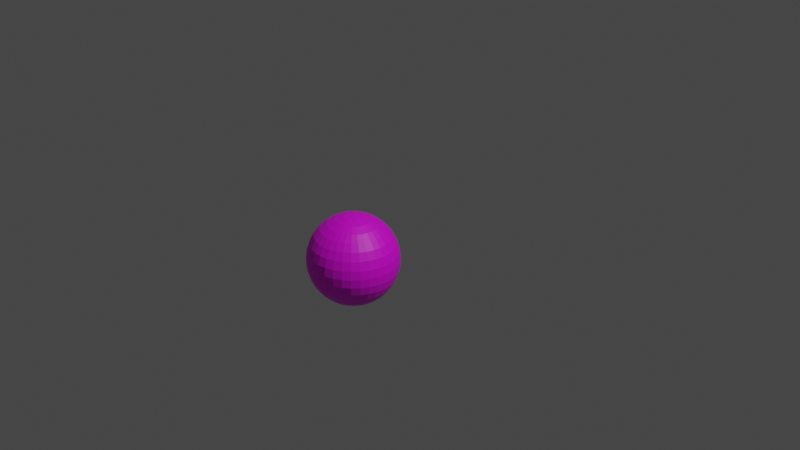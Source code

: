 # Source: minigolf_ball_smooth.blend  (saved by Blender 3.0.42; exported with 4.5.12 LTS)
import bpy
from mathutils import Matrix  # noqa: F401  (used for matrix-valued properties, if any)

bpy.ops.wm.read_factory_settings(use_empty=True)
scene = bpy.context.scene
scene.name = 'Scene'

# ---- collections
col_collection = bpy.data.collections.new('Collection'); scene.collection.children.link(col_collection)

# ---- images (referenced by path relative to the original .blend; pixels are not part of the script)
import os
ASSET_DIR = os.environ.get("B2B_ASSET_DIR", "")  # directory of the original .blend (textures are referenced by path, not embedded)
HERE = os.path.dirname(os.path.abspath(__file__))  # packed textures are extracted next to this script under _unpacked/

def load_image(name, relpath, width, height, colorspace="sRGB"):
    """Load a texture the original file referenced (path relative to the .blend, or extracted next to this script)."""
    p = next((c for c in (os.path.join(HERE, relpath), os.path.join(ASSET_DIR, relpath)) if relpath and os.path.exists(c)), "")
    if p:
        img = bpy.data.images.load(p, check_existing=True)
        img.name = name
    else:  # same state as the original file: an image datablock whose file is absent (Cycles renders it pink)
        img = bpy.data.images.new(name, width, height)
        img.source = "FILE"
        img.filepath = "//" + (relpath or name)
    img.colorspace_settings.name = colorspace
    return img
img_golf_ball_texture_jpg = load_image('golf_ball_texture.jpg', 'golf_ball_texture.jpg', 1024, 1024, 'sRGB')

# ---- materials (node trees are filled in below, after node groups)
mat_golf_texture = bpy.data.materials.new('Golf texture')
mat_golf_texture.use_transparent_shadow = False

# ---- material node trees
mat_golf_texture.use_nodes = True; mat_golf_texture.node_tree.nodes.clear()
_N = mat_golf_texture.node_tree.nodes; _L = mat_golf_texture.node_tree.links
n0 = _N.new('ShaderNodeBsdfPrincipled'); n0.name = 'Principled BSDF'; n0.location = (10, 300)
n0.distribution = 'GGX'
n0.subsurface_method = 'RANDOM_WALK_SKIN'
n0.inputs[3].default_value = 1.45
n0.inputs[27].default_value = (0.0, 0.0, 0.0, 1.0)
n0.inputs[28].default_value = 1.0
n1 = _N.new('ShaderNodeOutputMaterial'); n1.name = 'Material Output'; n1.location = (300, 300)
n2 = _N.new('ShaderNodeTexImage'); n2.name = 'Image Texture'; n2.location = (-280, 280)
n2.image = img_golf_ball_texture_jpg
_L.new(n0.outputs[0], n1.inputs[0])
_L.new(n2.outputs[0], n0.inputs[0])
n1.is_active_output = True

# ---- world
world_world = bpy.data.worlds.new('World'); scene.world = world_world
world_world.use_nodes = True; world_world.node_tree.nodes.clear()
_N = world_world.node_tree.nodes; _L = world_world.node_tree.links
n0 = _N.new('ShaderNodeOutputWorld'); n0.name = 'World Output'; n0.location = (300, 300)
n1 = _N.new('ShaderNodeBackground'); n1.name = 'Background'; n1.location = (10, 300)
n1.inputs[0].default_value = (0.05088, 0.05088, 0.05088, 1.0)
_L.new(n1.outputs[0], n0.inputs[0])
n0.is_active_output = True
world_world.color = (0.05088, 0.05088, 0.05088)
world_world.use_sun_shadow = False
world_world.sun_shadow_jitter_overblur = 0.0

# ---- cameras
cam_camera = bpy.data.cameras.new('Camera')
cam_camera.clip_end = 100.0
cam_camera.sensor_width = 19.0
cam_camera.ortho_scale = 7.314

# ---- lights
light_light = bpy.data.lights.new('Light', 'POINT')
light_light.transmission_factor = 0.0
light_light.energy = 1000.0
light_light.shadow_soft_size = 0.1
light_light.shadow_maximum_resolution = 0.006
light_light.use_absolute_resolution = True

# ---- meshes
me_sphere = bpy.data.meshes.new('Sphere')
me_sphere.from_pydata([(0.0, 0.003863, 0.01942), (0.0, 0.007577, 0.01829), (0.0, 0.011, 0.01646), (0.0, 0.014, 0.014), (0.0, 0.01646, 0.011), (0.0, 0.01942, 0.003863), (0.0, 0.0198, -8.655e-10), (0.0, 0.01829, -0.007577), (0.0, 0.01646, -0.011), (0.0, 0.011, -0.01646), (0.0, 0.007577, -0.01829), (0.0007536, 0.003789, 0.01942), (0.001478, 0.007432, 0.01829), (0.002146, 0.01079, 0.01646), (0.002731, 0.01373, 0.014), (0.003212, 0.01615, 0.011), (0.003569, 0.01794, 0.007577), (0.003789, 0.01905, 0.003863), (0.003863, 0.01942, -8.655e-10), (0.003789, 0.01905, -0.003863), (0.003569, 0.01794, -0.007577), (0.003212, 0.01615, -0.011), (0.002731, 0.01373, -0.014), (0.002146, 0.01079, -0.01646), (0.001478, 0.007432, -0.01829), (0.0007536, 0.003789, -0.01942), (0.001478, 0.003569, 0.01942), (0.0029, 0.007, 0.01829), (0.00421, 0.01016, 0.01646), (0.005358, 0.01293, 0.014), (0.0063, 0.01521, 0.011), (0.007, 0.0169, 0.007577), (0.007432, 0.01794, 0.003863), (0.007577, 0.01829, -8.655e-10), (0.007432, 0.01794, -0.003863), (0.007, 0.0169, -0.007577), (0.0063, 0.01521, -0.011), (0.005358, 0.01293, -0.014), (0.00421, 0.01016, -0.01646), (0.0029, 0.007, -0.01829), (0.001478, 0.003569, -0.01942), (0.002146, 0.003212, 0.01942), (0.00421, 0.0063, 0.01829), (0.006111, 0.009146, 0.01646), (0.007778, 0.01164, 0.014), (0.009146, 0.01369, 0.011), (0.01016, 0.01521, 0.007577), (0.01079, 0.01615, 0.003863), (0.011, 0.01646, -8.655e-10), (0.01079, 0.01615, -0.003863), (0.01016, 0.01521, -0.007577), (0.009146, 0.01369, -0.011), (0.007778, 0.01164, -0.014), (0.006111, 0.009146, -0.01646), (0.00421, 0.0063, -0.01829), (0.002146, 0.003212, -0.01942), (0.002731, 0.002731, 0.01942), (0.005358, 0.005358, 0.01829), (0.007778, 0.007778, 0.01646), (0.0099, 0.0099, 0.014), (0.01164, 0.01164, 0.011), (0.01293, 0.01293, 0.007577), (0.01373, 0.01373, 0.003863), (0.014, 0.014, -8.655e-10), (0.01373, 0.01373, -0.003863), (0.01293, 0.01293, -0.007577), (0.01164, 0.01164, -0.011), (0.0099, 0.0099, -0.014), (0.007778, 0.007778, -0.01646), (0.005358, 0.005358, -0.01829), (0.002731, 0.002731, -0.01942), (0.003212, 0.002146, 0.01942), (0.0063, 0.00421, 0.01829), (0.009146, 0.006111, 0.01646), (0.01164, 0.007778, 0.014), (0.01369, 0.009146, 0.011), (0.01521, 0.01016, 0.007577), (0.01615, 0.01079, 0.003863), (0.01646, 0.011, -8.655e-10), (0.01615, 0.01079, -0.003863), (0.01521, 0.01016, -0.007577), (0.01369, 0.009146, -0.011), (0.01164, 0.007778, -0.014), (0.009146, 0.006111, -0.01646), (0.0063, 0.00421, -0.01829), (0.003212, 0.002146, -0.01942), (0.003569, 0.001478, 0.01942), (0.007, 0.0029, 0.01829), (0.01016, 0.00421, 0.01646), (0.01293, 0.005358, 0.014), (0.01521, 0.0063, 0.011), (0.0169, 0.007, 0.007577), (0.01794, 0.007432, 0.003863), (0.01829, 0.007577, -8.655e-10), (0.01794, 0.007432, -0.003863), (0.0169, 0.007, -0.007577), (0.01521, 0.0063, -0.011), (0.01293, 0.005358, -0.014), (0.01016, 0.00421, -0.01646), (0.007, 0.0029, -0.01829), (0.003569, 0.001478, -0.01942), (0.003789, 0.0007536, 0.01942), (0.007432, 0.001478, 0.01829), (0.01079, 0.002146, 0.01646), (0.01373, 0.002731, 0.014), (0.01615, 0.003212, 0.011), (0.01794, 0.003569, 0.007577), (0.01905, 0.003789, 0.003863), (0.01942, 0.003863, -8.655e-10), (0.01905, 0.003789, -0.003863), (0.01794, 0.003569, -0.007577), (0.01615, 0.003212, -0.011), (0.01373, 0.002731, -0.014), (0.01079, 0.002146, -0.01646), (0.007432, 0.001478, -0.01829), (0.003789, 0.0007536, -0.01942), (0.003863, -1.547e-09, 0.01942), (0.007577, -2.245e-09, 0.01829), (0.011, -2.129e-09, 0.01646), (0.014, -1.663e-09, 0.014), (0.01646, -7.318e-10, 0.011), (0.01829, 4.324e-10, 0.007577), (0.01942, -1.663e-09, 0.003863), (0.0198, -1.896e-09, -8.655e-10), (0.01942, -1.663e-09, -0.003863), (0.01829, 4.324e-10, -0.007577), (0.01646, -1.197e-09, -0.011), (0.014, -1.663e-09, -0.014), (0.011, -3.06e-09, -0.01646), (0.007577, -2.245e-09, -0.01829), (0.003863, -1.547e-09, -0.01942), (0.003789, -0.0007536, 0.01942), (0.007432, -0.001478, 0.01829), (0.01079, -0.002146, 0.01646), (0.01373, -0.002731, 0.014), (0.01615, -0.003212, 0.011), (0.01794, -0.003569, 0.007577), (0.01905, -0.003789, 0.003863), (0.01942, -0.003863, -8.655e-10), (0.01905, -0.003789, -0.003863), (0.01794, -0.003569, -0.007577), (0.01615, -0.003212, -0.011), (0.01373, -0.002731, -0.014), (0.01079, -0.002146, -0.01646), (0.007432, -0.001478, -0.01829), (0.003789, -0.0007536, -0.01942), (0.003569, -0.001478, 0.01942), (0.007, -0.0029, 0.01829), (0.01016, -0.00421, 0.01646), (0.01293, -0.005358, 0.014), (0.01521, -0.0063, 0.011), (0.0169, -0.007, 0.007577), (0.01794, -0.007432, 0.003863), (0.01829, -0.007577, -8.655e-10), (0.01794, -0.007432, -0.003863), (0.0169, -0.007, -0.007577), (0.01521, -0.0063, -0.011), (0.01293, -0.005358, -0.014), (0.01016, -0.00421, -0.01646), (0.007, -0.0029, -0.01829), (0.003569, -0.001478, -0.01942), (0.003212, -0.002146, 0.01942), (0.0063, -0.00421, 0.01829), (0.009146, -0.006111, 0.01646), (0.01164, -0.007778, 0.014), (0.01369, -0.009146, 0.011), (0.01521, -0.01016, 0.007577), (0.01615, -0.01079, 0.003863), (0.01646, -0.011, -8.655e-10), (0.01615, -0.01079, -0.003863), (0.01521, -0.01016, -0.007577), (0.01369, -0.009146, -0.011), (0.01164, -0.007778, -0.014), (0.009146, -0.006111, -0.01646), (0.0063, -0.00421, -0.01829), (0.003212, -0.002146, -0.01942), (0.002731, -0.002731, 0.01942), (0.005358, -0.005358, 0.01829), (0.007778, -0.007778, 0.01646), (0.0099, -0.0099, 0.014), (0.01164, -0.01164, 0.011), (0.01293, -0.01293, 0.007577), (0.01373, -0.01373, 0.003863), (0.014, -0.014, -8.655e-10), (0.01373, -0.01373, -0.003863), (0.01293, -0.01293, -0.007577), (0.01164, -0.01164, -0.011), (0.0099, -0.0099, -0.014), (0.007778, -0.007778, -0.01646), (0.005358, -0.005358, -0.01829), (0.002731, -0.002731, -0.01942), (0.002146, -0.003212, 0.01942), (0.00421, -0.0063, 0.01829), (0.006111, -0.009146, 0.01646), (0.007778, -0.01164, 0.014), (0.009146, -0.01369, 0.011), (0.01016, -0.01521, 0.007577), (0.01079, -0.01615, 0.003863), (0.011, -0.01646, -8.655e-10), (0.01079, -0.01615, -0.003863), (0.01016, -0.01521, -0.007577), (0.009146, -0.01369, -0.011), (0.007778, -0.01164, -0.014), (0.006111, -0.009146, -0.01646), (0.00421, -0.0063, -0.01829), (0.002146, -0.003212, -0.01942), (0.001478, -0.003569, 0.01942), (0.0029, -0.007, 0.01829), (0.00421, -0.01016, 0.01646), (0.005358, -0.01293, 0.014), (0.0063, -0.01521, 0.011), (0.007, -0.0169, 0.007577), (0.007432, -0.01794, 0.003863), (0.007577, -0.01829, -8.655e-10), (0.007432, -0.01794, -0.003863), (0.007, -0.0169, -0.007577), (0.0063, -0.01521, -0.011), (0.005358, -0.01293, -0.014), (0.00421, -0.01016, -0.01646), (0.0029, -0.007, -0.01829), (0.001478, -0.003569, -0.01942), (0.0007536, -0.003789, 0.01942), (0.001478, -0.007432, 0.01829), (0.002146, -0.01079, 0.01646), (0.002731, -0.01373, 0.014), (0.003212, -0.01615, 0.011), (0.003569, -0.01794, 0.007577), (0.003789, -0.01905, 0.003863), (0.003863, -0.01942, -8.655e-10), (0.003789, -0.01905, -0.003863), (0.003569, -0.01794, -0.007577), (0.003212, -0.01615, -0.011), (0.002731, -0.01373, -0.014), (0.002146, -0.01079, -0.01646), (0.001478, -0.007432, -0.01829), (0.0007536, -0.003789, -0.01942), (-1.862e-10, -0.003863, 0.01942), (-1.28e-10, -0.007577, 0.01829), (-1.758e-09, -0.011, 0.01646), (-5.936e-10, -0.014, 0.014), (-5.936e-10, -0.01646, 0.011), (1.735e-09, -0.01829, 0.007577), (-5.936e-10, -0.01942, 0.003863), (-4.086e-09, -0.0198, -8.655e-10), (-5.936e-10, -0.01942, -0.003863), (1.735e-09, -0.01829, -0.007577), (3.377e-10, -0.01646, -0.011), (-5.936e-10, -0.014, -0.014), (-1.758e-09, -0.011, -0.01646), (-1.28e-10, -0.007577, -0.01829), (-1.862e-10, -0.003863, -0.01942), (-0.0007536, -0.003789, 0.01942), (-0.001478, -0.007432, 0.01829), (-0.002146, -0.01079, 0.01646), (-0.002731, -0.01373, 0.014), (-0.003212, -0.01615, 0.011), (-0.003569, -0.01794, 0.007577), (-0.003789, -0.01905, 0.003863), (-0.003863, -0.01942, -8.655e-10), (-0.003789, -0.01905, -0.003863), (-0.003569, -0.01794, -0.007577), (-0.003212, -0.01615, -0.011), (-0.002731, -0.01373, -0.014), (-0.002146, -0.01079, -0.01646), (-0.001478, -0.007432, -0.01829), (-0.0007536, -0.003789, -0.01942), (-0.001478, -0.003569, 0.01942), (-0.0029, -0.007, 0.01829), (-0.00421, -0.01016, 0.01646), (-0.005358, -0.01293, 0.014), (-0.0063, -0.01521, 0.011), (-0.007, -0.0169, 0.007577), (-0.007432, -0.01794, 0.003863), (-0.007577, -0.01829, -8.655e-10), (-0.007432, -0.01794, -0.003863), (-0.007, -0.0169, -0.007577), (-0.0063, -0.01521, -0.011), (-0.005358, -0.01293, -0.014), (-0.00421, -0.01016, -0.01646), (-0.0029, -0.007, -0.01829), (-0.001478, -0.003569, -0.01942), (-0.002146, -0.003212, 0.01942), (-0.00421, -0.0063, 0.01829), (-0.006111, -0.009146, 0.01646), (-0.007778, -0.01164, 0.014), (-0.009146, -0.01369, 0.011), (-0.01016, -0.01521, 0.007577), (-0.01079, -0.01615, 0.003863), (-0.011, -0.01646, -8.655e-10), (-0.01079, -0.01615, -0.003863), (-0.01016, -0.01521, -0.007577), (-0.009146, -0.01369, -0.011), (-0.007778, -0.01164, -0.014), (-0.006111, -0.009146, -0.01646), (-0.00421, -0.0063, -0.01829), (-0.002146, -0.003212, -0.01942), (-0.002731, -0.002731, 0.01942), (-0.005358, -0.005358, 0.01829), (-0.007778, -0.007778, 0.01646), (-0.0099, -0.0099, 0.014), (-0.01164, -0.01164, 0.011), (-0.01293, -0.01293, 0.007577), (-0.01373, -0.01373, 0.003863), (-0.014, -0.014, -8.655e-10), (-0.01373, -0.01373, -0.003863), (-0.01293, -0.01293, -0.007577), (-0.01164, -0.01164, -0.011), (-0.0099, -0.0099, -0.014), (-0.007778, -0.007778, -0.01646), (-0.005358, -0.005358, -0.01829), (-0.002731, -0.002731, -0.01942), (-0.003212, -0.002146, 0.01942), (-0.0063, -0.00421, 0.01829), (-0.009146, -0.006111, 0.01646), (-0.01164, -0.007778, 0.014), (-0.01369, -0.009146, 0.011), (-0.01521, -0.01016, 0.007577), (-0.01615, -0.01079, 0.003863), (-0.01646, -0.011, -8.655e-10), (-0.01615, -0.01079, -0.003863), (-0.01521, -0.01016, -0.007577), (-0.01369, -0.009146, -0.011), (-0.01164, -0.007778, -0.014), (-0.009146, -0.006111, -0.01646), (-0.0063, -0.00421, -0.01829), (-0.003212, -0.002146, -0.01942), (-1.599e-09, -2.393e-09, 0.0198), (-0.003569, -0.001478, 0.01942), (-0.007, -0.0029, 0.01829), (-0.01016, -0.00421, 0.01646), (-0.01293, -0.005358, 0.014), (-0.01521, -0.0063, 0.011), (-0.0169, -0.007, 0.007577), (-0.01794, -0.007432, 0.003863), (-0.01829, -0.007577, -8.655e-10), (-0.01794, -0.007432, -0.003863), (-0.0169, -0.007, -0.007577), (-0.01521, -0.0063, -0.011), (-0.01293, -0.005358, -0.014), (-0.01016, -0.00421, -0.01646), (-0.007, -0.0029, -0.01829), (-0.003569, -0.001478, -0.01942), (-0.003789, -0.0007536, 0.01942), (-0.007432, -0.001478, 0.01829), (-0.01079, -0.002146, 0.01646), (-0.01373, -0.002731, 0.014), (-0.01615, -0.003212, 0.011), (-0.01794, -0.003569, 0.007577), (-0.01905, -0.003789, 0.003863), (-0.01942, -0.003863, -8.655e-10), (-0.01905, -0.003789, -0.003863), (-0.01794, -0.003569, -0.007577), (-0.01615, -0.003212, -0.011), (-0.01373, -0.002731, -0.014), (-0.01079, -0.002146, -0.01646), (-0.007432, -0.001478, -0.01829), (-0.003789, -0.0007536, -0.01942), (-0.003863, -7.9e-10, 0.01942), (-0.007577, -1.779e-09, 0.01829), (-0.011, -3.326e-11, 0.01646), (-0.014, 1.364e-09, 0.014), (-0.01646, 1.829e-09, 0.011), (-0.01829, -1.197e-09, 0.007577), (-0.01942, 1.364e-09, 0.003863), (-0.0198, 4.623e-09, -8.655e-10), (-0.01942, 1.364e-09, -0.003863), (-0.01829, -1.197e-09, -0.007577), (-0.01646, 8.981e-10, -0.011), (-0.014, 1.364e-09, -0.014), (-0.011, -3.326e-11, -0.01646), (-0.007577, -1.779e-09, -0.01829), (-0.003863, -7.9e-10, -0.01942), (-0.003789, 0.0007536, 0.01942), (-0.007432, 0.001478, 0.01829), (-0.01079, 0.002146, 0.01646), (-0.01373, 0.002731, 0.014), (-0.01615, 0.003212, 0.011), (-0.01794, 0.003569, 0.007577), (-0.01905, 0.003789, 0.003863), (-0.01942, 0.003863, -8.655e-10), (-0.01905, 0.003789, -0.003863), (-0.01794, 0.003569, -0.007577), (-0.01615, 0.003212, -0.011), (-0.01373, 0.002731, -0.014), (-0.01079, 0.002146, -0.01646), (-0.007432, 0.001478, -0.01829), (-0.003789, 0.0007536, -0.01942), (-0.003569, 0.001478, 0.01942), (-0.007, 0.0029, 0.01829), (-0.01016, 0.00421, 0.01646), (-0.01293, 0.005358, 0.014), (-0.01521, 0.0063, 0.011), (-0.0169, 0.007, 0.007577), (-0.01794, 0.007432, 0.003863), (-0.01829, 0.007577, -8.655e-10), (-0.01794, 0.007432, -0.003863), (-0.0169, 0.007, -0.007577), (-0.01521, 0.0063, -0.011), (-0.01293, 0.005358, -0.014), (-0.01016, 0.00421, -0.01646), (-0.007, 0.0029, -0.01829), (-0.003569, 0.001478, -0.01942), (-0.003212, 0.002146, 0.01942), (-0.0063, 0.00421, 0.01829), (-0.009146, 0.006111, 0.01646), (-0.01164, 0.007778, 0.014), (-0.01369, 0.009146, 0.011), (-0.01521, 0.01016, 0.007577), (-0.01615, 0.01079, 0.003863), (-0.01646, 0.011, -8.655e-10), (-0.01615, 0.01079, -0.003863), (-0.01521, 0.01016, -0.007577), (-0.01369, 0.009146, -0.011), (-0.01164, 0.007778, -0.014), (-0.009146, 0.006111, -0.01646), (-0.0063, 0.00421, -0.01829), (-0.003212, 0.002146, -0.01942), (-0.002731, 0.002731, 0.01942), (-0.005358, 0.005358, 0.01829), (-0.007778, 0.007778, 0.01646), (-0.0099, 0.0099, 0.014), (-0.01164, 0.01164, 0.011), (-0.01293, 0.01293, 0.007577), (-0.01373, 0.01373, 0.003863), (-0.014, 0.014, -8.655e-10), (-0.01373, 0.01373, -0.003863), (-0.01293, 0.01293, -0.007577), (-0.01164, 0.01164, -0.011), (-0.0099, 0.0099, -0.014), (-0.007778, 0.007778, -0.01646), (-0.005358, 0.005358, -0.01829), (-0.002731, 0.002731, -0.01942), (-0.002146, 0.003212, 0.01942), (-0.00421, 0.0063, 0.01829), (-0.006111, 0.009146, 0.01646), (-0.007778, 0.01164, 0.014), (-0.009146, 0.01369, 0.011), (-0.01016, 0.01521, 0.007577), (-0.01079, 0.01615, 0.003863), (-0.011, 0.01646, -8.655e-10), (-0.01079, 0.01615, -0.003863), (-0.01016, 0.01521, -0.007577), (-0.009146, 0.01369, -0.011), (-0.007778, 0.01164, -0.014), (-0.006111, 0.009146, -0.01646), (-0.00421, 0.0063, -0.01829), (-0.002146, 0.003212, -0.01942), (0.0, -1.731e-09, -0.0198), (-0.001478, 0.003569, 0.01942), (-0.0029, 0.007, 0.01829), (-0.00421, 0.01016, 0.01646), (-0.005358, 0.01293, 0.014), (-0.0063, 0.01521, 0.011), (-0.007, 0.0169, 0.007577), (-0.007432, 0.01794, 0.003863), (-0.007577, 0.01829, -8.655e-10), (-0.007432, 0.01794, -0.003863), (-0.007, 0.0169, -0.007577), (-0.0063, 0.01521, -0.011), (-0.005358, 0.01293, -0.014), (-0.00421, 0.01016, -0.01646), (-0.0029, 0.007, -0.01829), (-0.001478, 0.003569, -0.01942), (-0.0007536, 0.003789, 0.01942), (-0.001478, 0.007432, 0.01829), (-0.002146, 0.01079, 0.01646), (-0.002731, 0.01373, 0.014), (-0.003212, 0.01615, 0.011), (-0.003569, 0.01794, 0.007577), (-0.003789, 0.01905, 0.003863), (-0.003863, 0.01942, -8.655e-10), (-0.003789, 0.01905, -0.003863), (-0.003569, 0.01794, -0.007577), (-0.003212, 0.01615, -0.011), (-0.002731, 0.01373, -0.014), (-0.002146, 0.01079, -0.01646), (-0.001478, 0.007432, -0.01829), (-0.0007536, 0.003789, -0.01942), (2.433e-09, 0.01829, 0.007577), (4.529e-09, 0.01942, -0.003863), (3.597e-09, 0.014, -0.014), (7.451e-10, 0.003863, -0.01942)], [], [(10, 9, 23, 24), (5, 478, 16, 17), (481, 10, 24, 25), (6, 5, 17, 18), (0, 326, 11), (447, 481, 25), (479, 6, 18, 19), (1, 0, 11, 12), (7, 479, 19, 20), (2, 1, 12, 13), (8, 7, 20, 21), (3, 2, 13, 14), (480, 8, 21, 22), (4, 3, 14, 15), (9, 480, 22, 23), (478, 4, 15, 16), (23, 22, 37, 38), (16, 15, 30, 31), (24, 23, 38, 39), (17, 16, 31, 32), (25, 24, 39, 40), (18, 17, 32, 33), (11, 326, 26), (447, 25, 40), (19, 18, 33, 34), (12, 11, 26, 27), (20, 19, 34, 35), (13, 12, 27, 28), (21, 20, 35, 36), (14, 13, 28, 29), (22, 21, 36, 37), (15, 14, 29, 30), (27, 26, 41, 42), (35, 34, 49, 50), (28, 27, 42, 43), (36, 35, 50, 51), (29, 28, 43, 44), (37, 36, 51, 52), (30, 29, 44, 45), (38, 37, 52, 53), (31, 30, 45, 46), (39, 38, 53, 54), (32, 31, 46, 47), (40, 39, 54, 55), (33, 32, 47, 48), (26, 326, 41), (447, 40, 55), (34, 33, 48, 49), (46, 45, 60, 61), (54, 53, 68, 69), (47, 46, 61, 62), (55, 54, 69, 70), (48, 47, 62, 63), (41, 326, 56), (447, 55, 70), (49, 48, 63, 64), (42, 41, 56, 57), (50, 49, 64, 65), (43, 42, 57, 58), (51, 50, 65, 66), (44, 43, 58, 59), (52, 51, 66, 67), (45, 44, 59, 60), (53, 52, 67, 68), (65, 64, 79, 80), (58, 57, 72, 73), (66, 65, 80, 81), (59, 58, 73, 74), (67, 66, 81, 82), (60, 59, 74, 75), (68, 67, 82, 83), (61, 60, 75, 76), (69, 68, 83, 84), (62, 61, 76, 77), (70, 69, 84, 85), (63, 62, 77, 78), (56, 326, 71), (447, 70, 85), (64, 63, 78, 79), (57, 56, 71, 72), (84, 83, 98, 99), (77, 76, 91, 92), (85, 84, 99, 100), (78, 77, 92, 93), (71, 326, 86), (447, 85, 100), (79, 78, 93, 94), (72, 71, 86, 87), (80, 79, 94, 95), (73, 72, 87, 88), (81, 80, 95, 96), (74, 73, 88, 89), (82, 81, 96, 97), (75, 74, 89, 90), (83, 82, 97, 98), (76, 75, 90, 91), (96, 95, 110, 111), (89, 88, 103, 104), (97, 96, 111, 112), (90, 89, 104, 105), (98, 97, 112, 113), (91, 90, 105, 106), (99, 98, 113, 114), (92, 91, 106, 107), (100, 99, 114, 115), (93, 92, 107, 108), (86, 326, 101), (447, 100, 115), (94, 93, 108, 109), (87, 86, 101, 102), (95, 94, 109, 110), (88, 87, 102, 103), (115, 114, 129, 130), (108, 107, 122, 123), (101, 326, 116), (447, 115, 130), (109, 108, 123, 124), (102, 101, 116, 117), (110, 109, 124, 125), (103, 102, 117, 118), (111, 110, 125, 126), (104, 103, 118, 119), (112, 111, 126, 127), (105, 104, 119, 120), (113, 112, 127, 128), (106, 105, 120, 121), (114, 113, 128, 129), (107, 106, 121, 122), (119, 118, 133, 134), (127, 126, 141, 142), (120, 119, 134, 135), (128, 127, 142, 143), (121, 120, 135, 136), (129, 128, 143, 144), (122, 121, 136, 137), (130, 129, 144, 145), (123, 122, 137, 138), (116, 326, 131), (447, 130, 145), (124, 123, 138, 139), (117, 116, 131, 132), (125, 124, 139, 140), (118, 117, 132, 133), (126, 125, 140, 141), (138, 137, 152, 153), (131, 326, 146), (447, 145, 160), (139, 138, 153, 154), (132, 131, 146, 147), (140, 139, 154, 155), (133, 132, 147, 148), (141, 140, 155, 156), (134, 133, 148, 149), (142, 141, 156, 157), (135, 134, 149, 150), (143, 142, 157, 158), (136, 135, 150, 151), (144, 143, 158, 159), (137, 136, 151, 152), (145, 144, 159, 160), (157, 156, 171, 172), (150, 149, 164, 165), (158, 157, 172, 173), (151, 150, 165, 166), (159, 158, 173, 174), (152, 151, 166, 167), (160, 159, 174, 175), (153, 152, 167, 168), (146, 326, 161), (447, 160, 175), (154, 153, 168, 169), (147, 146, 161, 162), (155, 154, 169, 170), (148, 147, 162, 163), (156, 155, 170, 171), (149, 148, 163, 164), (161, 326, 176), (447, 175, 190), (169, 168, 183, 184), (162, 161, 176, 177), (170, 169, 184, 185), (163, 162, 177, 178), (171, 170, 185, 186), (164, 163, 178, 179), (172, 171, 186, 187), (165, 164, 179, 180), (173, 172, 187, 188), (166, 165, 180, 181), (174, 173, 188, 189), (167, 166, 181, 182), (175, 174, 189, 190), (168, 167, 182, 183), (180, 179, 194, 195), (188, 187, 202, 203), (181, 180, 195, 196), (189, 188, 203, 204), (182, 181, 196, 197), (190, 189, 204, 205), (183, 182, 197, 198), (176, 326, 191), (447, 190, 205), (184, 183, 198, 199), (177, 176, 191, 192), (185, 184, 199, 200), (178, 177, 192, 193), (186, 185, 200, 201), (179, 178, 193, 194), (187, 186, 201, 202), (199, 198, 213, 214), (192, 191, 206, 207), (200, 199, 214, 215), (193, 192, 207, 208), (201, 200, 215, 216), (194, 193, 208, 209), (202, 201, 216, 217), (195, 194, 209, 210), (203, 202, 217, 218), (196, 195, 210, 211), (204, 203, 218, 219), (197, 196, 211, 212), (205, 204, 219, 220), (198, 197, 212, 213), (191, 326, 206), (447, 205, 220), (218, 217, 232, 233), (211, 210, 225, 226), (219, 218, 233, 234), (212, 211, 226, 227), (220, 219, 234, 235), (213, 212, 227, 228), (206, 326, 221), (447, 220, 235), (214, 213, 228, 229), (207, 206, 221, 222), (215, 214, 229, 230), (208, 207, 222, 223), (216, 215, 230, 231), (209, 208, 223, 224), (217, 216, 231, 232), (210, 209, 224, 225), (230, 229, 244, 245), (223, 222, 237, 238), (231, 230, 245, 246), (224, 223, 238, 239), (232, 231, 246, 247), (225, 224, 239, 240), (233, 232, 247, 248), (226, 225, 240, 241), (234, 233, 248, 249), (227, 226, 241, 242), (235, 234, 249, 250), (228, 227, 242, 243), (221, 326, 236), (447, 235, 250), (229, 228, 243, 244), (222, 221, 236, 237), (249, 248, 263, 264), (242, 241, 256, 257), (250, 249, 264, 265), (243, 242, 257, 258), (236, 326, 251), (447, 250, 265), (244, 243, 258, 259), (237, 236, 251, 252), (245, 244, 259, 260), (238, 237, 252, 253), (246, 245, 260, 261), (239, 238, 253, 254), (247, 246, 261, 262), (240, 239, 254, 255), (248, 247, 262, 263), (241, 240, 255, 256), (253, 252, 267, 268), (261, 260, 275, 276), (254, 253, 268, 269), (262, 261, 276, 277), (255, 254, 269, 270), (263, 262, 277, 278), (256, 255, 270, 271), (264, 263, 278, 279), (257, 256, 271, 272), (265, 264, 279, 280), (258, 257, 272, 273), (251, 326, 266), (447, 265, 280), (259, 258, 273, 274), (252, 251, 266, 267), (260, 259, 274, 275), (272, 271, 286, 287), (280, 279, 294, 295), (273, 272, 287, 288), (266, 326, 281), (447, 280, 295), (274, 273, 288, 289), (267, 266, 281, 282), (275, 274, 289, 290), (268, 267, 282, 283), (276, 275, 290, 291), (269, 268, 283, 284), (277, 276, 291, 292), (270, 269, 284, 285), (278, 277, 292, 293), (271, 270, 285, 286), (279, 278, 293, 294), (291, 290, 305, 306), (284, 283, 298, 299), (292, 291, 306, 307), (285, 284, 299, 300), (293, 292, 307, 308), (286, 285, 300, 301), (294, 293, 308, 309), (287, 286, 301, 302), (295, 294, 309, 310), (288, 287, 302, 303), (281, 326, 296), (447, 295, 310), (289, 288, 303, 304), (282, 281, 296, 297), (290, 289, 304, 305), (283, 282, 297, 298), (310, 309, 324, 325), (303, 302, 317, 318), (296, 326, 311), (447, 310, 325), (304, 303, 318, 319), (297, 296, 311, 312), (305, 304, 319, 320), (298, 297, 312, 313), (306, 305, 320, 321), (299, 298, 313, 314), (307, 306, 321, 322), (300, 299, 314, 315), (308, 307, 322, 323), (301, 300, 315, 316), (309, 308, 323, 324), (302, 301, 316, 317), (314, 313, 329, 330), (322, 321, 337, 338), (315, 314, 330, 331), (323, 322, 338, 339), (316, 315, 331, 332), (324, 323, 339, 340), (317, 316, 332, 333), (325, 324, 340, 341), (318, 317, 333, 334), (311, 326, 327), (447, 325, 341), (319, 318, 334, 335), (312, 311, 327, 328), (320, 319, 335, 336), (313, 312, 328, 329), (321, 320, 336, 337), (334, 333, 348, 349), (327, 326, 342), (447, 341, 356), (335, 334, 349, 350), (328, 327, 342, 343), (336, 335, 350, 351), (329, 328, 343, 344), (337, 336, 351, 352), (330, 329, 344, 345), (338, 337, 352, 353), (331, 330, 345, 346), (339, 338, 353, 354), (332, 331, 346, 347), (340, 339, 354, 355), (333, 332, 347, 348), (341, 340, 355, 356), (353, 352, 367, 368), (346, 345, 360, 361), (354, 353, 368, 369), (347, 346, 361, 362), (355, 354, 369, 370), (348, 347, 362, 363), (356, 355, 370, 371), (349, 348, 363, 364), (342, 326, 357), (447, 356, 371), (350, 349, 364, 365), (343, 342, 357, 358), (351, 350, 365, 366), (344, 343, 358, 359), (352, 351, 366, 367), (345, 344, 359, 360), (447, 371, 386), (365, 364, 379, 380), (358, 357, 372, 373), (366, 365, 380, 381), (359, 358, 373, 374), (367, 366, 381, 382), (360, 359, 374, 375), (368, 367, 382, 383), (361, 360, 375, 376), (369, 368, 383, 384), (362, 361, 376, 377), (370, 369, 384, 385), (363, 362, 377, 378), (371, 370, 385, 386), (364, 363, 378, 379), (357, 326, 372), (384, 383, 398, 399), (377, 376, 391, 392), (385, 384, 399, 400), (378, 377, 392, 393), (386, 385, 400, 401), (379, 378, 393, 394), (372, 326, 387), (447, 386, 401), (380, 379, 394, 395), (373, 372, 387, 388), (381, 380, 395, 396), (374, 373, 388, 389), (382, 381, 396, 397), (375, 374, 389, 390), (383, 382, 397, 398), (376, 375, 390, 391), (388, 387, 402, 403), (396, 395, 410, 411), (389, 388, 403, 404), (397, 396, 411, 412), (390, 389, 404, 405), (398, 397, 412, 413), (391, 390, 405, 406), (399, 398, 413, 414), (392, 391, 406, 407), (400, 399, 414, 415), (393, 392, 407, 408), (401, 400, 415, 416), (394, 393, 408, 409), (387, 326, 402), (447, 401, 416), (395, 394, 409, 410), (407, 406, 421, 422), (415, 414, 429, 430), (408, 407, 422, 423), (416, 415, 430, 431), (409, 408, 423, 424), (402, 326, 417), (447, 416, 431), (410, 409, 424, 425), (403, 402, 417, 418), (411, 410, 425, 426), (404, 403, 418, 419), (412, 411, 426, 427), (405, 404, 419, 420), (413, 412, 427, 428), (406, 405, 420, 421), (414, 413, 428, 429), (426, 425, 440, 441), (419, 418, 433, 434), (427, 426, 441, 442), (420, 419, 434, 435), (428, 427, 442, 443), (421, 420, 435, 436), (429, 428, 443, 444), (422, 421, 436, 437), (430, 429, 444, 445), (423, 422, 437, 438), (431, 430, 445, 446), (424, 423, 438, 439), (417, 326, 432), (447, 431, 446), (425, 424, 439, 440), (418, 417, 432, 433), (445, 444, 460, 461), (438, 437, 453, 454), (446, 445, 461, 462), (439, 438, 454, 455), (432, 326, 448), (447, 446, 462), (440, 439, 455, 456), (433, 432, 448, 449), (441, 440, 456, 457), (434, 433, 449, 450), (442, 441, 457, 458), (435, 434, 450, 451), (443, 442, 458, 459), (436, 435, 451, 452), (444, 443, 459, 460), (437, 436, 452, 453), (450, 449, 464, 465), (458, 457, 472, 473), (451, 450, 465, 466), (459, 458, 473, 474), (452, 451, 466, 467), (460, 459, 474, 475), (453, 452, 467, 468), (461, 460, 475, 476), (454, 453, 468, 469), (462, 461, 476, 477), (455, 454, 469, 470), (448, 326, 463), (447, 462, 477), (456, 455, 470, 471), (449, 448, 463, 464), (457, 456, 471, 472), (469, 468, 478, 5), (477, 476, 10, 481), (470, 469, 5, 6), (463, 326, 0), (447, 477, 481), (471, 470, 6, 479), (464, 463, 0, 1), (472, 471, 479, 7), (465, 464, 1, 2), (473, 472, 7, 8), (466, 465, 2, 3), (474, 473, 8, 480), (467, 466, 3, 4), (475, 474, 480, 9), (468, 467, 4, 478), (476, 475, 9, 10)])
_uv = me_sphere.uv_layers.new(name='UVMap')
_uv.uv.foreach_set('vector', [0.9338, -0.1507, 0.9338, -0.04228, 0.8796, -0.04228, 0.8796, -0.1507, 0.9338, 0.6085, 0.9338, 0.7169, 0.8796, 0.7169, 0.8796, 0.6085, 0.9338, -0.2592, 0.9338, -0.1507, 0.8796, -0.1507, 0.8796, -0.2592, 0.9338, 0.5, 0.9338, 0.6085, 0.8796, 0.6085, 0.8796, 0.5, 0.9338, 1.259, 0.9067, 1.368, 0.8796, 1.259, 0.9067, -0.3677, 0.9338, -0.2592, 0.8796, -0.2592, 0.9338, 0.3915, 0.9338, 0.5, 0.8796, 0.5, 0.8796, 0.3915, 0.9338, 1.151, 0.9338, 1.259, 0.8796, 1.259, 0.8796, 1.151, 0.9338, 0.2831, 0.9338, 0.3915, 0.8796, 0.3915, 0.8796, 0.2831, 0.9338, 1.042, 0.9338, 1.151, 0.8796, 1.151, 0.8796, 1.042, 0.9338, 0.1746, 0.9338, 0.2831, 0.8796, 0.2831, 0.8796, 0.1746, 0.9338, 0.9338, 0.9338, 1.042, 0.8796, 1.042, 0.8796, 0.9338, 0.9338, 0.06617, 0.9338, 0.1746, 0.8796, 0.1746, 0.8796, 0.06617, 0.9338, 0.8254, 0.9338, 0.9338, 0.8796, 0.9338, 0.8796, 0.8254, 0.9338, -0.04228, 0.9338, 0.06617, 0.8796, 0.06617, 0.8796, -0.04228, 0.9338, 0.7169, 0.9338, 0.8254, 0.8796, 0.8254, 0.8796, 0.7169, 0.8796, -0.04228, 0.8796, 0.06617, 0.8254, 0.06617, 0.8254, -0.04228, 0.8796, 0.7169, 0.8796, 0.8254, 0.8254, 0.8254, 0.8254, 0.7169, 0.8796, -0.1507, 0.8796, -0.04228, 0.8254, -0.04228, 0.8254, -0.1507, 0.8796, 0.6085, 0.8796, 0.7169, 0.8254, 0.7169, 0.8254, 0.6085, 0.8796, -0.2592, 0.8796, -0.1507, 0.8254, -0.1507, 0.8254, -0.2592, 0.8796, 0.5, 0.8796, 0.6085, 0.8254, 0.6085, 0.8254, 0.5, 0.8796, 1.259, 0.8525, 1.368, 0.8254, 1.259, 0.8525, -0.3677, 0.8796, -0.2592, 0.8254, -0.2592, 0.8796, 0.3915, 0.8796, 0.5, 0.8254, 0.5, 0.8254, 0.3915, 0.8796, 1.151, 0.8796, 1.259, 0.8254, 1.259, 0.8254, 1.151, 0.8796, 0.2831, 0.8796, 0.3915, 0.8254, 0.3915, 0.8254, 0.2831, 0.8796, 1.042, 0.8796, 1.151, 0.8254, 1.151, 0.8254, 1.042, 0.8796, 0.1746, 0.8796, 0.2831, 0.8254, 0.2831, 0.8254, 0.1746, 0.8796, 0.9338, 0.8796, 1.042, 0.8254, 1.042, 0.8254, 0.9338, 0.8796, 0.06617, 0.8796, 0.1746, 0.8254, 0.1746, 0.8254, 0.06617, 0.8796, 0.8254, 0.8796, 0.9338, 0.8254, 0.9338, 0.8254, 0.8254, 0.8254, 1.151, 0.8254, 1.259, 0.7711, 1.259, 0.7711, 1.151, 0.8254, 0.2831, 0.8254, 0.3915, 0.7711, 0.3915, 0.7711, 0.2831, 0.8254, 1.042, 0.8254, 1.151, 0.7711, 1.151, 0.7711, 1.042, 0.8254, 0.1746, 0.8254, 0.2831, 0.7711, 0.2831, 0.7711, 0.1746, 0.8254, 0.9338, 0.8254, 1.042, 0.7711, 1.042, 0.7711, 0.9338, 0.8254, 0.06617, 0.8254, 0.1746, 0.7711, 0.1746, 0.7711, 0.06617, 0.8254, 0.8254, 0.8254, 0.9338, 0.7711, 0.9338, 0.7711, 0.8254, 0.8254, -0.04228, 0.8254, 0.06617, 0.7711, 0.06617, 0.7711, -0.04228, 0.8254, 0.7169, 0.8254, 0.8254, 0.7711, 0.8254, 0.7711, 0.7169, 0.8254, -0.1507, 0.8254, -0.04228, 0.7711, -0.04228, 0.7711, -0.1507, 0.8254, 0.6085, 0.8254, 0.7169, 0.7711, 0.7169, 0.7711, 0.6085, 0.8254, -0.2592, 0.8254, -0.1507, 0.7711, -0.1507, 0.7711, -0.2592, 0.8254, 0.5, 0.8254, 0.6085, 0.7711, 0.6085, 0.7711, 0.5, 0.8254, 1.259, 0.7983, 1.368, 0.7711, 1.259, 0.7983, -0.3677, 0.8254, -0.2592, 0.7711, -0.2592, 0.8254, 0.3915, 0.8254, 0.5, 0.7711, 0.5, 0.7711, 0.3915, 0.7711, 0.7169, 0.7711, 0.8254, 0.7169, 0.8254, 0.7169, 0.7169, 0.7711, -0.1507, 0.7711, -0.04228, 0.7169, -0.04228, 0.7169, -0.1507, 0.7711, 0.6085, 0.7711, 0.7169, 0.7169, 0.7169, 0.7169, 0.6085, 0.7711, -0.2592, 0.7711, -0.1507, 0.7169, -0.1507, 0.7169, -0.2592, 0.7711, 0.5, 0.7711, 0.6085, 0.7169, 0.6085, 0.7169, 0.5, 0.7711, 1.259, 0.744, 1.368, 0.7169, 1.259, 0.744, -0.3677, 0.7711, -0.2592, 0.7169, -0.2592, 0.7711, 0.3915, 0.7711, 0.5, 0.7169, 0.5, 0.7169, 0.3915, 0.7711, 1.151, 0.7711, 1.259, 0.7169, 1.259, 0.7169, 1.151, 0.7711, 0.2831, 0.7711, 0.3915, 0.7169, 0.3915, 0.7169, 0.2831, 0.7711, 1.042, 0.7711, 1.151, 0.7169, 1.151, 0.7169, 1.042, 0.7711, 0.1746, 0.7711, 0.2831, 0.7169, 0.2831, 0.7169, 0.1746, 0.7711, 0.9338, 0.7711, 1.042, 0.7169, 1.042, 0.7169, 0.9338, 0.7711, 0.06617, 0.7711, 0.1746, 0.7169, 0.1746, 0.7169, 0.06617, 0.7711, 0.8254, 0.7711, 0.9338, 0.7169, 0.9338, 0.7169, 0.8254, 0.7711, -0.04228, 0.7711, 0.06617, 0.7169, 0.06617, 0.7169, -0.04228, 0.7169, 0.2831, 0.7169, 0.3915, 0.6627, 0.3915, 0.6627, 0.2831, 0.7169, 1.042, 0.7169, 1.151, 0.6627, 1.151, 0.6627, 1.042, 0.7169, 0.1746, 0.7169, 0.2831, 0.6627, 0.2831, 0.6627, 0.1746, 0.7169, 0.9338, 0.7169, 1.042, 0.6627, 1.042, 0.6627, 0.9338, 0.7169, 0.06617, 0.7169, 0.1746, 0.6627, 0.1746, 0.6627, 0.06617, 0.7169, 0.8254, 0.7169, 0.9338, 0.6627, 0.9338, 0.6627, 0.8254, 0.7169, -0.04228, 0.7169, 0.06617, 0.6627, 0.06617, 0.6627, -0.04228, 0.7169, 0.7169, 0.7169, 0.8254, 0.6627, 0.8254, 0.6627, 0.7169, 0.7169, -0.1507, 0.7169, -0.04228, 0.6627, -0.04228, 0.6627, -0.1507, 0.7169, 0.6085, 0.7169, 0.7169, 0.6627, 0.7169, 0.6627, 0.6085, 0.7169, -0.2592, 0.7169, -0.1507, 0.6627, -0.1507, 0.6627, -0.2592, 0.7169, 0.5, 0.7169, 0.6085, 0.6627, 0.6085, 0.6627, 0.5, 0.7169, 1.259, 0.6898, 1.368, 0.6627, 1.259, 0.6898, -0.3677, 0.7169, -0.2592, 0.6627, -0.2592, 0.7169, 0.3915, 0.7169, 0.5, 0.6627, 0.5, 0.6627, 0.3915, 0.7169, 1.151, 0.7169, 1.259, 0.6627, 1.259, 0.6627, 1.151, 0.6627, -0.1507, 0.6627, -0.04228, 0.6085, -0.04228, 0.6085, -0.1507, 0.6627, 0.6085, 0.6627, 0.7169, 0.6085, 0.7169, 0.6085, 0.6085, 0.6627, -0.2592, 0.6627, -0.1507, 0.6085, -0.1507, 0.6085, -0.2592, 0.6627, 0.5, 0.6627, 0.6085, 0.6085, 0.6085, 0.6085, 0.5, 0.6627, 1.259, 0.6356, 1.368, 0.6085, 1.259, 0.6356, -0.3677, 0.6627, -0.2592, 0.6085, -0.2592, 0.6627, 0.3915, 0.6627, 0.5, 0.6085, 0.5, 0.6085, 0.3915, 0.6627, 1.151, 0.6627, 1.259, 0.6085, 1.259, 0.6085, 1.151, 0.6627, 0.2831, 0.6627, 0.3915, 0.6085, 0.3915, 0.6085, 0.2831, 0.6627, 1.042, 0.6627, 1.151, 0.6085, 1.151, 0.6085, 1.042, 0.6627, 0.1746, 0.6627, 0.2831, 0.6085, 0.2831, 0.6085, 0.1746, 0.6627, 0.9338, 0.6627, 1.042, 0.6085, 1.042, 0.6085, 0.9338, 0.6627, 0.06617, 0.6627, 0.1746, 0.6085, 0.1746, 0.6085, 0.06617, 0.6627, 0.8254, 0.6627, 0.9338, 0.6085, 0.9338, 0.6085, 0.8254, 0.6627, -0.04228, 0.6627, 0.06617, 0.6085, 0.06617, 0.6085, -0.04228, 0.6627, 0.7169, 0.6627, 0.8254, 0.6085, 0.8254, 0.6085, 0.7169, 0.6085, 0.1746, 0.6085, 0.2831, 0.5542, 0.2831, 0.5542, 0.1746, 0.6085, 0.9338, 0.6085, 1.042, 0.5542, 1.042, 0.5542, 0.9338, 0.6085, 0.06617, 0.6085, 0.1746, 0.5542, 0.1746, 0.5542, 0.06617, 0.6085, 0.8254, 0.6085, 0.9338, 0.5542, 0.9338, 0.5542, 0.8254, 0.6085, -0.04228, 0.6085, 0.06617, 0.5542, 0.06617, 0.5542, -0.04228, 0.6085, 0.7169, 0.6085, 0.8254, 0.5542, 0.8254, 0.5542, 0.7169, 0.6085, -0.1507, 0.6085, -0.04228, 0.5542, -0.04228, 0.5542, -0.1507, 0.6085, 0.6085, 0.6085, 0.7169, 0.5542, 0.7169, 0.5542, 0.6085, 0.6085, -0.2592, 0.6085, -0.1507, 0.5542, -0.1507, 0.5542, -0.2592, 0.6085, 0.5, 0.6085, 0.6085, 0.5542, 0.6085, 0.5542, 0.5, 0.6085, 1.259, 0.5813, 1.368, 0.5542, 1.259, 0.5813, -0.3677, 0.6085, -0.2592, 0.5542, -0.2592, 0.6085, 0.3915, 0.6085, 0.5, 0.5542, 0.5, 0.5542, 0.3915, 0.6085, 1.151, 0.6085, 1.259, 0.5542, 1.259, 0.5542, 1.151, 0.6085, 0.2831, 0.6085, 0.3915, 0.5542, 0.3915, 0.5542, 0.2831, 0.6085, 1.042, 0.6085, 1.151, 0.5542, 1.151, 0.5542, 1.042, 0.5542, -0.2592, 0.5542, -0.1507, 0.5, -0.1507, 0.5, -0.2592, 0.5542, 0.5, 0.5542, 0.6085, 0.5, 0.6085, 0.5, 0.5, 0.5542, 1.259, 0.5271, 1.368, 0.5, 1.259, 0.5271, -0.3677, 0.5542, -0.2592, 0.5, -0.2592, 0.5542, 0.3915, 0.5542, 0.5, 0.5, 0.5, 0.5, 0.3915, 0.5542, 1.151, 0.5542, 1.259, 0.5, 1.259, 0.5, 1.151, 0.5542, 0.2831, 0.5542, 0.3915, 0.5, 0.3915, 0.5, 0.2831, 0.5542, 1.042, 0.5542, 1.151, 0.5, 1.151, 0.5, 1.042, 0.5542, 0.1746, 0.5542, 0.2831, 0.5, 0.2831, 0.5, 0.1746, 0.5542, 0.9338, 0.5542, 1.042, 0.5, 1.042, 0.5, 0.9338, 0.5542, 0.06617, 0.5542, 0.1746, 0.5, 0.1746, 0.5, 0.06617, 0.5542, 0.8254, 0.5542, 0.9338, 0.5, 0.9338, 0.5, 0.8254, 0.5542, -0.04228, 0.5542, 0.06617, 0.5, 0.06617, 0.5, -0.04228, 0.5542, 0.7169, 0.5542, 0.8254, 0.5, 0.8254, 0.5, 0.7169, 0.5542, -0.1507, 0.5542, -0.04228, 0.5, -0.04228, 0.5, -0.1507, 0.5542, 0.6085, 0.5542, 0.7169, 0.5, 0.7169, 0.5, 0.6085, 0.5, 0.9338, 0.5, 1.042, 0.4458, 1.042, 0.4458, 0.9338, 0.5, 0.06617, 0.5, 0.1746, 0.4458, 0.1746, 0.4458, 0.06617, 0.5, 0.8254, 0.5, 0.9338, 0.4458, 0.9338, 0.4458, 0.8254, 0.5, -0.04228, 0.5, 0.06617, 0.4458, 0.06617, 0.4458, -0.04228, 0.5, 0.7169, 0.5, 0.8254, 0.4458, 0.8254, 0.4458, 0.7169, 0.5, -0.1507, 0.5, -0.04228, 0.4458, -0.04228, 0.4458, -0.1507, 0.5, 0.6085, 0.5, 0.7169, 0.4458, 0.7169, 0.4458, 0.6085, 0.5, -0.2592, 0.5, -0.1507, 0.4458, -0.1507, 0.4458, -0.2592, 0.5, 0.5, 0.5, 0.6085, 0.4458, 0.6085, 0.4458, 0.5, 0.5, 1.259, 0.4729, 1.368, 0.4458, 1.259, 0.4729, -0.3677, 0.5, -0.2592, 0.4458, -0.2592, 0.5, 0.3915, 0.5, 0.5, 0.4458, 0.5, 0.4458, 0.3915, 0.5, 1.151, 0.5, 1.259, 0.4458, 1.259, 0.4458, 1.151, 0.5, 0.2831, 0.5, 0.3915, 0.4458, 0.3915, 0.4458, 0.2831, 0.5, 1.042, 0.5, 1.151, 0.4458, 1.151, 0.4458, 1.042, 0.5, 0.1746, 0.5, 0.2831, 0.4458, 0.2831, 0.4458, 0.1746, 0.4458, 0.5, 0.4458, 0.6085, 0.3915, 0.6085, 0.3915, 0.5, 0.4458, 1.259, 0.4187, 1.368, 0.3915, 1.259, 0.4187, -0.3677, 0.4458, -0.2592, 0.3915, -0.2592, 0.4458, 0.3915, 0.4458, 0.5, 0.3915, 0.5, 0.3915, 0.3915, 0.4458, 1.151, 0.4458, 1.259, 0.3915, 1.259, 0.3915, 1.151, 0.4458, 0.2831, 0.4458, 0.3915, 0.3915, 0.3915, 0.3915, 0.2831, 0.4458, 1.042, 0.4458, 1.151, 0.3915, 1.151, 0.3915, 1.042, 0.4458, 0.1746, 0.4458, 0.2831, 0.3915, 0.2831, 0.3915, 0.1746, 0.4458, 0.9338, 0.4458, 1.042, 0.3915, 1.042, 0.3915, 0.9338, 0.4458, 0.06617, 0.4458, 0.1746, 0.3915, 0.1746, 0.3915, 0.06617, 0.4458, 0.8254, 0.4458, 0.9338, 0.3915, 0.9338, 0.3915, 0.8254, 0.4458, -0.04228, 0.4458, 0.06617, 0.3915, 0.06617, 0.3915, -0.04228, 0.4458, 0.7169, 0.4458, 0.8254, 0.3915, 0.8254, 0.3915, 0.7169, 0.4458, -0.1507, 0.4458, -0.04228, 0.3915, -0.04228, 0.3915, -0.1507, 0.4458, 0.6085, 0.4458, 0.7169, 0.3915, 0.7169, 0.3915, 0.6085, 0.4458, -0.2592, 0.4458, -0.1507, 0.3915, -0.1507, 0.3915, -0.2592, 0.3915, 0.06617, 0.3915, 0.1746, 0.3373, 0.1746, 0.3373, 0.06617, 0.3915, 0.8254, 0.3915, 0.9338, 0.3373, 0.9338, 0.3373, 0.8254, 0.3915, -0.04228, 0.3915, 0.06617, 0.3373, 0.06617, 0.3373, -0.04228, 0.3915, 0.7169, 0.3915, 0.8254, 0.3373, 0.8254, 0.3373, 0.7169, 0.3915, -0.1507, 0.3915, -0.04228, 0.3373, -0.04228, 0.3373, -0.1507, 0.3915, 0.6085, 0.3915, 0.7169, 0.3373, 0.7169, 0.3373, 0.6085, 0.3915, -0.2592, 0.3915, -0.1507, 0.3373, -0.1507, 0.3373, -0.2592, 0.3915, 0.5, 0.3915, 0.6085, 0.3373, 0.6085, 0.3373, 0.5, 0.3915, 1.259, 0.3644, 1.368, 0.3373, 1.259, 0.3644, -0.3677, 0.3915, -0.2592, 0.3373, -0.2592, 0.3915, 0.3915, 0.3915, 0.5, 0.3373, 0.5, 0.3373, 0.3915, 0.3915, 1.151, 0.3915, 1.259, 0.3373, 1.259, 0.3373, 1.151, 0.3915, 0.2831, 0.3915, 0.3915, 0.3373, 0.3915, 0.3373, 0.2831, 0.3915, 1.042, 0.3915, 1.151, 0.3373, 1.151, 0.3373, 1.042, 0.3915, 0.1746, 0.3915, 0.2831, 0.3373, 0.2831, 0.3373, 0.1746, 0.3915, 0.9338, 0.3915, 1.042, 0.3373, 1.042, 0.3373, 0.9338, 0.3373, 1.259, 0.3102, 1.368, 0.2831, 1.259, 0.3102, -0.3677, 0.3373, -0.2592, 0.2831, -0.2592, 0.3373, 0.3915, 0.3373, 0.5, 0.2831, 0.5, 0.2831, 0.3915, 0.3373, 1.151, 0.3373, 1.259, 0.2831, 1.259, 0.2831, 1.151, 0.3373, 0.2831, 0.3373, 0.3915, 0.2831, 0.3915, 0.2831, 0.2831, 0.3373, 1.042, 0.3373, 1.151, 0.2831, 1.151, 0.2831, 1.042, 0.3373, 0.1746, 0.3373, 0.2831, 0.2831, 0.2831, 0.2831, 0.1746, 0.3373, 0.9338, 0.3373, 1.042, 0.2831, 1.042, 0.2831, 0.9338, 0.3373, 0.06617, 0.3373, 0.1746, 0.2831, 0.1746, 0.2831, 0.06617, 0.3373, 0.8254, 0.3373, 0.9338, 0.2831, 0.9338, 0.2831, 0.8254, 0.3373, -0.04228, 0.3373, 0.06617, 0.2831, 0.06617, 0.2831, -0.04228, 0.3373, 0.7169, 0.3373, 0.8254, 0.2831, 0.8254, 0.2831, 0.7169, 0.3373, -0.1507, 0.3373, -0.04228, 0.2831, -0.04228, 0.2831, -0.1507, 0.3373, 0.6085, 0.3373, 0.7169, 0.2831, 0.7169, 0.2831, 0.6085, 0.3373, -0.2592, 0.3373, -0.1507, 0.2831, -0.1507, 0.2831, -0.2592, 0.3373, 0.5, 0.3373, 0.6085, 0.2831, 0.6085, 0.2831, 0.5, 0.2831, 0.8254, 0.2831, 0.9338, 0.2289, 0.9338, 0.2289, 0.8254, 0.2831, -0.04228, 0.2831, 0.06617, 0.2289, 0.06617, 0.2289, -0.04228, 0.2831, 0.7169, 0.2831, 0.8254, 0.2289, 0.8254, 0.2289, 0.7169, 0.2831, -0.1507, 0.2831, -0.04228, 0.2289, -0.04228, 0.2289, -0.1507, 0.2831, 0.6085, 0.2831, 0.7169, 0.2289, 0.7169, 0.2289, 0.6085, 0.2831, -0.2592, 0.2831, -0.1507, 0.2289, -0.1507, 0.2289, -0.2592, 0.2831, 0.5, 0.2831, 0.6085, 0.2289, 0.6085, 0.2289, 0.5, 0.2831, 1.259, 0.256, 1.368, 0.2289, 1.259, 0.256, -0.3677, 0.2831, -0.2592, 0.2289, -0.2592, 0.2831, 0.3915, 0.2831, 0.5, 0.2289, 0.5, 0.2289, 0.3915, 0.2831, 1.151, 0.2831, 1.259, 0.2289, 1.259, 0.2289, 1.151, 0.2831, 0.2831, 0.2831, 0.3915, 0.2289, 0.3915, 0.2289, 0.2831, 0.2831, 1.042, 0.2831, 1.151, 0.2289, 1.151, 0.2289, 1.042, 0.2831, 0.1746, 0.2831, 0.2831, 0.2289, 0.2831, 0.2289, 0.1746, 0.2831, 0.9338, 0.2831, 1.042, 0.2289, 1.042, 0.2289, 0.9338, 0.2831, 0.06617, 0.2831, 0.1746, 0.2289, 0.1746, 0.2289, 0.06617, 0.2289, 0.3915, 0.2289, 0.5, 0.1746, 0.5, 0.1746, 0.3915, 0.2289, 1.151, 0.2289, 1.259, 0.1746, 1.259, 0.1746, 1.151, 0.2289, 0.2831, 0.2289, 0.3915, 0.1746, 0.3915, 0.1746, 0.2831, 0.2289, 1.042, 0.2289, 1.151, 0.1746, 1.151, 0.1746, 1.042, 0.2289, 0.1746, 0.2289, 0.2831, 0.1746, 0.2831, 0.1746, 0.1746, 0.2289, 0.9338, 0.2289, 1.042, 0.1746, 1.042, 0.1746, 0.9338, 0.2289, 0.06617, 0.2289, 0.1746, 0.1746, 0.1746, 0.1746, 0.06617, 0.2289, 0.8254, 0.2289, 0.9338, 0.1746, 0.9338, 0.1746, 0.8254, 0.2289, -0.04228, 0.2289, 0.06617, 0.1746, 0.06617, 0.1746, -0.04228, 0.2289, 0.7169, 0.2289, 0.8254, 0.1746, 0.8254, 0.1746, 0.7169, 0.2289, -0.1507, 0.2289, -0.04228, 0.1746, -0.04228, 0.1746, -0.1507, 0.2289, 0.6085, 0.2289, 0.7169, 0.1746, 0.7169, 0.1746, 0.6085, 0.2289, -0.2592, 0.2289, -0.1507, 0.1746, -0.1507, 0.1746, -0.2592, 0.2289, 0.5, 0.2289, 0.6085, 0.1746, 0.6085, 0.1746, 0.5, 0.2289, 1.259, 0.2017, 1.368, 0.1746, 1.259, 0.2017, -0.3677, 0.2289, -0.2592, 0.1746, -0.2592, 0.1746, -0.04228, 0.1746, 0.06617, 0.1204, 0.06617, 0.1204, -0.04228, 0.1746, 0.7169, 0.1746, 0.8254, 0.1204, 0.8254, 0.1204, 0.7169, 0.1746, -0.1507, 0.1746, -0.04228, 0.1204, -0.04228, 0.1204, -0.1507, 0.1746, 0.6085, 0.1746, 0.7169, 0.1204, 0.7169, 0.1204, 0.6085, 0.1746, -0.2592, 0.1746, -0.1507, 0.1204, -0.1507, 0.1204, -0.2592, 0.1746, 0.5, 0.1746, 0.6085, 0.1204, 0.6085, 0.1204, 0.5, 0.1746, 1.259, 0.1475, 1.368, 0.1204, 1.259, 0.1475, -0.3677, 0.1746, -0.2592, 0.1204, -0.2592, 0.1746, 0.3915, 0.1746, 0.5, 0.1204, 0.5, 0.1204, 0.3915, 0.1746, 1.151, 0.1746, 1.259, 0.1204, 1.259, 0.1204, 1.151, 0.1746, 0.2831, 0.1746, 0.3915, 0.1204, 0.3915, 0.1204, 0.2831, 0.1746, 1.042, 0.1746, 1.151, 0.1204, 1.151, 0.1204, 1.042, 0.1746, 0.1746, 0.1746, 0.2831, 0.1204, 0.2831, 0.1204, 0.1746, 0.1746, 0.9338, 0.1746, 1.042, 0.1204, 1.042, 0.1204, 0.9338, 0.1746, 0.06617, 0.1746, 0.1746, 0.1204, 0.1746, 0.1204, 0.06617, 0.1746, 0.8254, 0.1746, 0.9338, 0.1204, 0.9338, 0.1204, 0.8254, 0.1204, 0.2831, 0.1204, 0.3915, 0.06617, 0.3915, 0.06617, 0.2831, 0.1204, 1.042, 0.1204, 1.151, 0.06617, 1.151, 0.06617, 1.042, 0.1204, 0.1746, 0.1204, 0.2831, 0.06617, 0.2831, 0.06617, 0.1746, 0.1204, 0.9338, 0.1204, 1.042, 0.06617, 1.042, 0.06617, 0.9338, 0.1204, 0.06617, 0.1204, 0.1746, 0.06617, 0.1746, 0.06617, 0.06617, 0.1204, 0.8254, 0.1204, 0.9338, 0.06617, 0.9338, 0.06617, 0.8254, 0.1204, -0.04228, 0.1204, 0.06617, 0.06617, 0.06617, 0.06617, -0.04228, 0.1204, 0.7169, 0.1204, 0.8254, 0.06617, 0.8254, 0.06617, 0.7169, 0.1204, -0.1507, 0.1204, -0.04228, 0.06617, -0.04228, 0.06617, -0.1507, 0.1204, 0.6085, 0.1204, 0.7169, 0.06617, 0.7169, 0.06617, 0.6085, 0.1204, -0.2592, 0.1204, -0.1507, 0.06617, -0.1507, 0.06617, -0.2592, 0.1204, 0.5, 0.1204, 0.6085, 0.06617, 0.6085, 0.06617, 0.5, 0.1204, 1.259, 0.09329, 1.368, 0.06617, 1.259, 0.09329, -0.3677, 0.1204, -0.2592, 0.06617, -0.2592, 0.1204, 0.3915, 0.1204, 0.5, 0.06617, 0.5, 0.06617, 0.3915, 0.1204, 1.151, 0.1204, 1.259, 0.06617, 1.259, 0.06617, 1.151, 0.06617, -0.1507, 0.06617, -0.04228, 0.01195, -0.04228, 0.01195, -0.1507, 0.06617, 0.6085, 0.06617, 0.7169, 0.01195, 0.7169, 0.01195, 0.6085, 0.06617, -0.2592, 0.06617, -0.1507, 0.01195, -0.1507, 0.01195, -0.2592, 0.06617, 0.5, 0.06617, 0.6085, 0.01195, 0.6085, 0.01195, 0.5, 0.06617, 1.259, 0.03906, 1.368, 0.01195, 1.259, 0.03906, -0.3677, 0.06617, -0.2592, 0.01195, -0.2592, 0.06617, 0.3915, 0.06617, 0.5, 0.01195, 0.5, 0.01195, 0.3915, 0.06617, 1.151, 0.06617, 1.259, 0.01195, 1.259, 0.01195, 1.151, 0.06617, 0.2831, 0.06617, 0.3915, 0.01195, 0.3915, 0.01195, 0.2831, 0.06617, 1.042, 0.06617, 1.151, 0.01195, 1.151, 0.01195, 1.042, 0.06617, 0.1746, 0.06617, 0.2831, 0.01195, 0.2831, 0.01195, 0.1746, 0.06617, 0.9338, 0.06617, 1.042, 0.01195, 1.042, 0.01195, 0.9338, 0.06617, 0.06617, 0.06617, 0.1746, 0.01195, 0.1746, 0.01195, 0.06617, 0.06617, 0.8254, 0.06617, 0.9338, 0.01195, 0.9338, 0.01195, 0.8254, 0.06617, -0.04228, 0.06617, 0.06617, 0.01195, 0.06617, 0.01195, -0.04228, 0.06617, 0.7169, 0.06617, 0.8254, 0.01195, 0.8254, 0.01195, 0.7169, 0.01195, 1.042, 0.01195, 1.151, -0.04228, 1.151, -0.04228, 1.042, 0.01195, 0.1746, 0.01195, 0.2831, -0.04228, 0.2831, -0.04228, 0.1746, 0.01195, 0.9338, 0.01195, 1.042, -0.04228, 1.042, -0.04228, 0.9338, 0.01195, 0.06617, 0.01195, 0.1746, -0.04228, 0.1746, -0.04228, 0.06617, 0.01195, 0.8254, 0.01195, 0.9338, -0.04228, 0.9338, -0.04228, 0.8254, 0.01195, -0.04228, 0.01195, 0.06617, -0.04228, 0.06617, -0.04228, -0.04228, 0.01195, 0.7169, 0.01195, 0.8254, -0.04228, 0.8254, -0.04228, 0.7169, 0.01195, -0.1507, 0.01195, -0.04228, -0.04228, -0.04228, -0.04228, -0.1507, 0.01195, 0.6085, 0.01195, 0.7169, -0.04228, 0.7169, -0.04228, 0.6085, 0.01195, -0.2592, 0.01195, -0.1507, -0.04228, -0.1507, -0.04228, -0.2592, 0.01195, 0.5, 0.01195, 0.6085, -0.04228, 0.6085, -0.04228, 0.5, 0.01195, 1.259, -0.01517, 1.368, -0.04228, 1.259, -0.01517, -0.3677, 0.01195, -0.2592, -0.04228, -0.2592, 0.01195, 0.3915, 0.01195, 0.5, -0.04228, 0.5, -0.04228, 0.3915, 0.01195, 1.151, 0.01195, 1.259, -0.04228, 1.259, -0.04228, 1.151, 0.01195, 0.2831, 0.01195, 0.3915, -0.04228, 0.3915, -0.04228, 0.2831, -0.04228, 0.6085, -0.04228, 0.7169, -0.09651, 0.7169, -0.09651, 0.6085, -0.04228, -0.2592, -0.04228, -0.1507, -0.09651, -0.1507, -0.09651, -0.2592, -0.04228, 0.5, -0.04228, 0.6085, -0.09651, 0.6085, -0.09651, 0.5, -0.04228, 1.259, -0.0694, 1.368, -0.09651, 1.259, -0.0694, -0.3677, -0.04228, -0.2592, -0.09651, -0.2592, -0.04228, 0.3915, -0.04228, 0.5, -0.09651, 0.5, -0.09651, 0.3915, -0.04228, 1.151, -0.04228, 1.259, -0.09651, 1.259, -0.09651, 1.151, -0.04228, 0.2831, -0.04228, 0.3915, -0.09651, 0.3915, -0.09651, 0.2831, -0.04228, 1.042, -0.04228, 1.151, -0.09651, 1.151, -0.09651, 1.042, -0.04228, 0.1746, -0.04228, 0.2831, -0.09651, 0.2831, -0.09651, 0.1746, -0.04228, 0.9338, -0.04228, 1.042, -0.09651, 1.042, -0.09651, 0.9338, -0.04228, 0.06617, -0.04228, 0.1746, -0.09651, 0.1746, -0.09651, 0.06617, -0.04228, 0.8254, -0.04228, 0.9338, -0.09651, 0.9338, -0.09651, 0.8254, -0.04228, -0.04228, -0.04228, 0.06617, -0.09651, 0.06617, -0.09651, -0.04228, -0.04228, 0.7169, -0.04228, 0.8254, -0.09651, 0.8254, -0.09651, 0.7169, -0.04228, -0.1507, -0.04228, -0.04228, -0.09651, -0.04228, -0.09651, -0.1507, -0.09651, 0.1746, -0.09651, 0.2831, -0.1507, 0.2831, -0.1507, 0.1746, -0.09651, 0.9338, -0.09651, 1.042, -0.1507, 1.042, -0.1507, 0.9338, -0.09651, 0.06617, -0.09651, 0.1746, -0.1507, 0.1746, -0.1507, 0.06617, -0.09651, 0.8254, -0.09651, 0.9338, -0.1507, 0.9338, -0.1507, 0.8254, -0.09651, -0.04228, -0.09651, 0.06617, -0.1507, 0.06617, -0.1507, -0.04228, -0.09651, 0.7169, -0.09651, 0.8254, -0.1507, 0.8254, -0.1507, 0.7169, -0.09651, -0.1507, -0.09651, -0.04228, -0.1507, -0.04228, -0.1507, -0.1507, -0.09651, 0.6085, -0.09651, 0.7169, -0.1507, 0.7169, -0.1507, 0.6085, -0.09651, -0.2592, -0.09651, -0.1507, -0.1507, -0.1507, -0.1507, -0.2592, -0.09651, 0.5, -0.09651, 0.6085, -0.1507, 0.6085, -0.1507, 0.5, -0.09651, 1.259, -0.1236, 1.368, -0.1507, 1.259, -0.1236, -0.3677, -0.09651, -0.2592, -0.1507, -0.2592, -0.09651, 0.3915, -0.09651, 0.5, -0.1507, 0.5, -0.1507, 0.3915, -0.09651, 1.151, -0.09651, 1.259, -0.1507, 1.259, -0.1507, 1.151, -0.09651, 0.2831, -0.09651, 0.3915, -0.1507, 0.3915, -0.1507, 0.2831, -0.09651, 1.042, -0.09651, 1.151, -0.1507, 1.151, -0.1507, 1.042, -0.1507, -0.2592, -0.1507, -0.1507, -0.205, -0.1507, -0.205, -0.2592, -0.1507, 0.5, -0.1507, 0.6085, -0.205, 0.6085, -0.205, 0.5, -0.1507, 1.259, -0.1779, 1.368, -0.205, 1.259, -0.1779, -0.3677, -0.1507, -0.2592, -0.205, -0.2592, -0.1507, 0.3915, -0.1507, 0.5, -0.205, 0.5, -0.205, 0.3915, -0.1507, 1.151, -0.1507, 1.259, -0.205, 1.259, -0.205, 1.151, -0.1507, 0.2831, -0.1507, 0.3915, -0.205, 0.3915, -0.205, 0.2831, -0.1507, 1.042, -0.1507, 1.151, -0.205, 1.151, -0.205, 1.042, -0.1507, 0.1746, -0.1507, 0.2831, -0.205, 0.2831, -0.205, 0.1746, -0.1507, 0.9338, -0.1507, 1.042, -0.205, 1.042, -0.205, 0.9338, -0.1507, 0.06617, -0.1507, 0.1746, -0.205, 0.1746, -0.205, 0.06617, -0.1507, 0.8254, -0.1507, 0.9338, -0.205, 0.9338, -0.205, 0.8254, -0.1507, -0.04228, -0.1507, 0.06617, -0.205, 0.06617, -0.205, -0.04228, -0.1507, 0.7169, -0.1507, 0.8254, -0.205, 0.8254, -0.205, 0.7169, -0.1507, -0.1507, -0.1507, -0.04228, -0.205, -0.04228, -0.205, -0.1507, -0.1507, 0.6085, -0.1507, 0.7169, -0.205, 0.7169, -0.205, 0.6085, -0.205, 0.9338, -0.205, 1.042, -0.2592, 1.042, -0.2592, 0.9338, -0.205, 0.06617, -0.205, 0.1746, -0.2592, 0.1746, -0.2592, 0.06617, -0.205, 0.8254, -0.205, 0.9338, -0.2592, 0.9338, -0.2592, 0.8254, -0.205, -0.04228, -0.205, 0.06617, -0.2592, 0.06617, -0.2592, -0.04228, -0.205, 0.7169, -0.205, 0.8254, -0.2592, 0.8254, -0.2592, 0.7169, -0.205, -0.1507, -0.205, -0.04228, -0.2592, -0.04228, -0.2592, -0.1507, -0.205, 0.6085, -0.205, 0.7169, -0.2592, 0.7169, -0.2592, 0.6085, -0.205, -0.2592, -0.205, -0.1507, -0.2592, -0.1507, -0.2592, -0.2592, -0.205, 0.5, -0.205, 0.6085, -0.2592, 0.6085, -0.2592, 0.5, -0.205, 1.259, -0.2321, 1.368, -0.2592, 1.259, -0.2321, -0.3677, -0.205, -0.2592, -0.2592, -0.2592, -0.205, 0.3915, -0.205, 0.5, -0.2592, 0.5, -0.2592, 0.3915, -0.205, 1.151, -0.205, 1.259, -0.2592, 1.259, -0.2592, 1.151, -0.205, 0.2831, -0.205, 0.3915, -0.2592, 0.3915, -0.2592, 0.2831, -0.205, 1.042, -0.205, 1.151, -0.2592, 1.151, -0.2592, 1.042, -0.205, 0.1746, -0.205, 0.2831, -0.2592, 0.2831, -0.2592, 0.1746, -0.2592, 0.5, -0.2592, 0.6085, -0.3134, 0.6085, -0.3134, 0.5, -0.2592, 1.259, -0.2863, 1.368, -0.3134, 1.259, -0.2863, -0.3677, -0.2592, -0.2592, -0.3134, -0.2592, -0.2592, 0.3915, -0.2592, 0.5, -0.3134, 0.5, -0.3134, 0.3915, -0.2592, 1.151, -0.2592, 1.259, -0.3134, 1.259, -0.3134, 1.151, -0.2592, 0.2831, -0.2592, 0.3915, -0.3134, 0.3915, -0.3134, 0.2831, -0.2592, 1.042, -0.2592, 1.151, -0.3134, 1.151, -0.3134, 1.042, -0.2592, 0.1746, -0.2592, 0.2831, -0.3134, 0.2831, -0.3134, 0.1746, -0.2592, 0.9338, -0.2592, 1.042, -0.3134, 1.042, -0.3134, 0.9338, -0.2592, 0.06617, -0.2592, 0.1746, -0.3134, 0.1746, -0.3134, 0.06617, -0.2592, 0.8254, -0.2592, 0.9338, -0.3134, 0.9338, -0.3134, 0.8254, -0.2592, -0.04228, -0.2592, 0.06617, -0.3134, 0.06617, -0.3134, -0.04228, -0.2592, 0.7169, -0.2592, 0.8254, -0.3134, 0.8254, -0.3134, 0.7169, -0.2592, -0.1507, -0.2592, -0.04228, -0.3134, -0.04228, -0.3134, -0.1507, -0.2592, 0.6085, -0.2592, 0.7169, -0.3134, 0.7169, -0.3134, 0.6085, -0.2592, -0.2592, -0.2592, -0.1507, -0.3134, -0.1507, -0.3134, -0.2592, -0.3134, 0.06617, -0.3134, 0.1746, -0.3677, 0.1746, -0.3677, 0.06617, -0.3134, 0.8254, -0.3134, 0.9338, -0.3677, 0.9338, -0.3677, 0.8254, -0.3134, -0.04228, -0.3134, 0.06617, -0.3677, 0.06617, -0.3677, -0.04228, -0.3134, 0.7169, -0.3134, 0.8254, -0.3677, 0.8254, -0.3677, 0.7169, -0.3134, -0.1507, -0.3134, -0.04228, -0.3677, -0.04228, -0.3677, -0.1507, -0.3134, 0.6085, -0.3134, 0.7169, -0.3677, 0.7169, -0.3677, 0.6085, -0.3134, -0.2592, -0.3134, -0.1507, -0.3677, -0.1507, -0.3677, -0.2592, -0.3134, 0.5, -0.3134, 0.6085, -0.3677, 0.6085, -0.3677, 0.5, -0.3134, 1.259, -0.3405, 1.368, -0.3677, 1.259, -0.3405, -0.3677, -0.3134, -0.2592, -0.3677, -0.2592, -0.3134, 0.3915, -0.3134, 0.5, -0.3677, 0.5, -0.3677, 0.3915, -0.3134, 1.151, -0.3134, 1.259, -0.3677, 1.259, -0.3677, 1.151, -0.3134, 0.2831, -0.3134, 0.3915, -0.3677, 0.3915, -0.3677, 0.2831, -0.3134, 1.042, -0.3134, 1.151, -0.3677, 1.151, -0.3677, 1.042, -0.3134, 0.1746, -0.3134, 0.2831, -0.3677, 0.2831, -0.3677, 0.1746, -0.3134, 0.9338, -0.3134, 1.042, -0.3677, 1.042, -0.3677, 0.9338, 1.341, -0.3677, 1.368, -0.2592, 1.313, -0.2592, 1.368, 0.3915, 1.368, 0.5, 1.313, 0.5, 1.313, 0.3915, 1.368, 1.151, 1.368, 1.259, 1.313, 1.259, 1.313, 1.151, 1.368, 0.2831, 1.368, 0.3915, 1.313, 0.3915, 1.313, 0.2831, 1.368, 1.042, 1.368, 1.151, 1.313, 1.151, 1.313, 1.042, 1.368, 0.1746, 1.368, 0.2831, 1.313, 0.2831, 1.313, 0.1746, 1.368, 0.9338, 1.368, 1.042, 1.313, 1.042, 1.313, 0.9338, 1.368, 0.06617, 1.368, 0.1746, 1.313, 0.1746, 1.313, 0.06617, 1.368, 0.8254, 1.368, 0.9338, 1.313, 0.9338, 1.313, 0.8254, 1.368, -0.04228, 1.368, 0.06617, 1.313, 0.06617, 1.313, -0.04228, 1.368, 0.7169, 1.368, 0.8254, 1.313, 0.8254, 1.313, 0.7169, 1.368, -0.1507, 1.368, -0.04228, 1.313, -0.04228, 1.313, -0.1507, 1.368, 0.6085, 1.368, 0.7169, 1.313, 0.7169, 1.313, 0.6085, 1.368, -0.2592, 1.368, -0.1507, 1.313, -0.1507, 1.313, -0.2592, 1.368, 0.5, 1.368, 0.6085, 1.313, 0.6085, 1.313, 0.5, 1.368, 1.259, 1.341, 1.368, 1.313, 1.259, 1.313, -0.04228, 1.313, 0.06617, 1.259, 0.06617, 1.259, -0.04228, 1.313, 0.7169, 1.313, 0.8254, 1.259, 0.8254, 1.259, 0.7169, 1.313, -0.1507, 1.313, -0.04228, 1.259, -0.04228, 1.259, -0.1507, 1.313, 0.6085, 1.313, 0.7169, 1.259, 0.7169, 1.259, 0.6085, 1.313, -0.2592, 1.313, -0.1507, 1.259, -0.1507, 1.259, -0.2592, 1.313, 0.5, 1.313, 0.6085, 1.259, 0.6085, 1.259, 0.5, 1.313, 1.259, 1.286, 1.368, 1.259, 1.259, 1.286, -0.3677, 1.313, -0.2592, 1.259, -0.2592, 1.313, 0.3915, 1.313, 0.5, 1.259, 0.5, 1.259, 0.3915, 1.313, 1.151, 1.313, 1.259, 1.259, 1.259, 1.259, 1.151, 1.313, 0.2831, 1.313, 0.3915, 1.259, 0.3915, 1.259, 0.2831, 1.313, 1.042, 1.313, 1.151, 1.259, 1.151, 1.259, 1.042, 1.313, 0.1746, 1.313, 0.2831, 1.259, 0.2831, 1.259, 0.1746, 1.313, 0.9338, 1.313, 1.042, 1.259, 1.042, 1.259, 0.9338, 1.313, 0.06617, 1.313, 0.1746, 1.259, 0.1746, 1.259, 0.06617, 1.313, 0.8254, 1.313, 0.9338, 1.259, 0.9338, 1.259, 0.8254, 1.259, 1.151, 1.259, 1.259, 1.205, 1.259, 1.205, 1.151, 1.259, 0.2831, 1.259, 0.3915, 1.205, 0.3915, 1.205, 0.2831, 1.259, 1.042, 1.259, 1.151, 1.205, 1.151, 1.205, 1.042, 1.259, 0.1746, 1.259, 0.2831, 1.205, 0.2831, 1.205, 0.1746, 1.259, 0.9338, 1.259, 1.042, 1.205, 1.042, 1.205, 0.9338, 1.259, 0.06617, 1.259, 0.1746, 1.205, 0.1746, 1.205, 0.06617, 1.259, 0.8254, 1.259, 0.9338, 1.205, 0.9338, 1.205, 0.8254, 1.259, -0.04228, 1.259, 0.06617, 1.205, 0.06617, 1.205, -0.04228, 1.259, 0.7169, 1.259, 0.8254, 1.205, 0.8254, 1.205, 0.7169, 1.259, -0.1507, 1.259, -0.04228, 1.205, -0.04228, 1.205, -0.1507, 1.259, 0.6085, 1.259, 0.7169, 1.205, 0.7169, 1.205, 0.6085, 1.259, -0.2592, 1.259, -0.1507, 1.205, -0.1507, 1.205, -0.2592, 1.259, 0.5, 1.259, 0.6085, 1.205, 0.6085, 1.205, 0.5, 1.259, 1.259, 1.232, 1.368, 1.205, 1.259, 1.232, -0.3677, 1.259, -0.2592, 1.205, -0.2592, 1.259, 0.3915, 1.259, 0.5, 1.205, 0.5, 1.205, 0.3915, 1.205, 0.7169, 1.205, 0.8254, 1.151, 0.8254, 1.151, 0.7169, 1.205, -0.1507, 1.205, -0.04228, 1.151, -0.04228, 1.151, -0.1507, 1.205, 0.6085, 1.205, 0.7169, 1.151, 0.7169, 1.151, 0.6085, 1.205, -0.2592, 1.205, -0.1507, 1.151, -0.1507, 1.151, -0.2592, 1.205, 0.5, 1.205, 0.6085, 1.151, 0.6085, 1.151, 0.5, 1.205, 1.259, 1.178, 1.368, 1.151, 1.259, 1.178, -0.3677, 1.205, -0.2592, 1.151, -0.2592, 1.205, 0.3915, 1.205, 0.5, 1.151, 0.5, 1.151, 0.3915, 1.205, 1.151, 1.205, 1.259, 1.151, 1.259, 1.151, 1.151, 1.205, 0.2831, 1.205, 0.3915, 1.151, 0.3915, 1.151, 0.2831, 1.205, 1.042, 1.205, 1.151, 1.151, 1.151, 1.151, 1.042, 1.205, 0.1746, 1.205, 0.2831, 1.151, 0.2831, 1.151, 0.1746, 1.205, 0.9338, 1.205, 1.042, 1.151, 1.042, 1.151, 0.9338, 1.205, 0.06617, 1.205, 0.1746, 1.151, 0.1746, 1.151, 0.06617, 1.205, 0.8254, 1.205, 0.9338, 1.151, 0.9338, 1.151, 0.8254, 1.205, -0.04228, 1.205, 0.06617, 1.151, 0.06617, 1.151, -0.04228, 1.151, 0.2831, 1.151, 0.3915, 1.097, 0.3915, 1.097, 0.2831, 1.151, 1.042, 1.151, 1.151, 1.097, 1.151, 1.097, 1.042, 1.151, 0.1746, 1.151, 0.2831, 1.097, 0.2831, 1.097, 0.1746, 1.151, 0.9338, 1.151, 1.042, 1.097, 1.042, 1.097, 0.9338, 1.151, 0.06617, 1.151, 0.1746, 1.097, 0.1746, 1.097, 0.06617, 1.151, 0.8254, 1.151, 0.9338, 1.097, 0.9338, 1.097, 0.8254, 1.151, -0.04228, 1.151, 0.06617, 1.097, 0.06617, 1.097, -0.04228, 1.151, 0.7169, 1.151, 0.8254, 1.097, 0.8254, 1.097, 0.7169, 1.151, -0.1507, 1.151, -0.04228, 1.097, -0.04228, 1.097, -0.1507, 1.151, 0.6085, 1.151, 0.7169, 1.097, 0.7169, 1.097, 0.6085, 1.151, -0.2592, 1.151, -0.1507, 1.097, -0.1507, 1.097, -0.2592, 1.151, 0.5, 1.151, 0.6085, 1.097, 0.6085, 1.097, 0.5, 1.151, 1.259, 1.124, 1.368, 1.097, 1.259, 1.124, -0.3677, 1.151, -0.2592, 1.097, -0.2592, 1.151, 0.3915, 1.151, 0.5, 1.097, 0.5, 1.097, 0.3915, 1.151, 1.151, 1.151, 1.259, 1.097, 1.259, 1.097, 1.151, 1.097, -0.1507, 1.097, -0.04228, 1.042, -0.04228, 1.042, -0.1507, 1.097, 0.6085, 1.097, 0.7169, 1.042, 0.7169, 1.042, 0.6085, 1.097, -0.2592, 1.097, -0.1507, 1.042, -0.1507, 1.042, -0.2592, 1.097, 0.5, 1.097, 0.6085, 1.042, 0.6085, 1.042, 0.5, 1.097, 1.259, 1.069, 1.368, 1.042, 1.259, 1.069, -0.3677, 1.097, -0.2592, 1.042, -0.2592, 1.097, 0.3915, 1.097, 0.5, 1.042, 0.5, 1.042, 0.3915, 1.097, 1.151, 1.097, 1.259, 1.042, 1.259, 1.042, 1.151, 1.097, 0.2831, 1.097, 0.3915, 1.042, 0.3915, 1.042, 0.2831, 1.097, 1.042, 1.097, 1.151, 1.042, 1.151, 1.042, 1.042, 1.097, 0.1746, 1.097, 0.2831, 1.042, 0.2831, 1.042, 0.1746, 1.097, 0.9338, 1.097, 1.042, 1.042, 1.042, 1.042, 0.9338, 1.097, 0.06617, 1.097, 0.1746, 1.042, 0.1746, 1.042, 0.06617, 1.097, 0.8254, 1.097, 0.9338, 1.042, 0.9338, 1.042, 0.8254, 1.097, -0.04228, 1.097, 0.06617, 1.042, 0.06617, 1.042, -0.04228, 1.097, 0.7169, 1.097, 0.8254, 1.042, 0.8254, 1.042, 0.7169, 1.042, 1.042, 1.042, 1.151, 0.9881, 1.151, 0.9881, 1.042, 1.042, 0.1746, 1.042, 0.2831, 0.9881, 0.2831, 0.9881, 0.1746, 1.042, 0.9338, 1.042, 1.042, 0.9881, 1.042, 0.9881, 0.9338, 1.042, 0.06617, 1.042, 0.1746, 0.9881, 0.1746, 0.9881, 0.06617, 1.042, 0.8254, 1.042, 0.9338, 0.9881, 0.9338, 0.9881, 0.8254, 1.042, -0.04228, 1.042, 0.06617, 0.9881, 0.06617, 0.9881, -0.04228, 1.042, 0.7169, 1.042, 0.8254, 0.9881, 0.8254, 0.9881, 0.7169, 1.042, -0.1507, 1.042, -0.04228, 0.9881, -0.04228, 0.9881, -0.1507, 1.042, 0.6085, 1.042, 0.7169, 0.9881, 0.7169, 0.9881, 0.6085, 1.042, -0.2592, 1.042, -0.1507, 0.9881, -0.1507, 0.9881, -0.2592, 1.042, 0.5, 1.042, 0.6085, 0.9881, 0.6085, 0.9881, 0.5, 1.042, 1.259, 1.015, 1.368, 0.9881, 1.259, 1.015, -0.3677, 1.042, -0.2592, 0.9881, -0.2592, 1.042, 0.3915, 1.042, 0.5, 0.9881, 0.5, 0.9881, 0.3915, 1.042, 1.151, 1.042, 1.259, 0.9881, 1.259, 0.9881, 1.151, 1.042, 0.2831, 1.042, 0.3915, 0.9881, 0.3915, 0.9881, 0.2831, 0.9881, 0.6085, 0.9881, 0.7169, 0.9338, 0.7169, 0.9338, 0.6085, 0.9881, -0.2592, 0.9881, -0.1507, 0.9338, -0.1507, 0.9338, -0.2592, 0.9881, 0.5, 0.9881, 0.6085, 0.9338, 0.6085, 0.9338, 0.5, 0.9881, 1.259, 0.9609, 1.368, 0.9338, 1.259, 0.9609, -0.3677, 0.9881, -0.2592, 0.9338, -0.2592, 0.9881, 0.3915, 0.9881, 0.5, 0.9338, 0.5, 0.9338, 0.3915, 0.9881, 1.151, 0.9881, 1.259, 0.9338, 1.259, 0.9338, 1.151, 0.9881, 0.2831, 0.9881, 0.3915, 0.9338, 0.3915, 0.9338, 0.2831, 0.9881, 1.042, 0.9881, 1.151, 0.9338, 1.151, 0.9338, 1.042, 0.9881, 0.1746, 0.9881, 0.2831, 0.9338, 0.2831, 0.9338, 0.1746, 0.9881, 0.9338, 0.9881, 1.042, 0.9338, 1.042, 0.9338, 0.9338, 0.9881, 0.06617, 0.9881, 0.1746, 0.9338, 0.1746, 0.9338, 0.06617, 0.9881, 0.8254, 0.9881, 0.9338, 0.9338, 0.9338, 0.9338, 0.8254, 0.9881, -0.04228, 0.9881, 0.06617, 0.9338, 0.06617, 0.9338, -0.04228, 0.9881, 0.7169, 0.9881, 0.8254, 0.9338, 0.8254, 0.9338, 0.7169, 0.9881, -0.1507, 0.9881, -0.04228, 0.9338, -0.04228, 0.9338, -0.1507])
me_sphere.materials.append(mat_golf_texture)
me_sphere.use_remesh_fix_poles = True
me_sphere.use_remesh_preserve_attributes = False
me_sphere.update()

# ---- objects
ob_light = bpy.data.objects.new('Light', light_light)
ob_camera = bpy.data.objects.new('Camera', cam_camera)
ob_sphere = bpy.data.objects.new('Sphere', me_sphere)

# ---- transforms, parenting, visibility, modifiers, constraints
ob_light.location = (4.076, 1.005, 5.904)
ob_light.rotation_euler = (0.6503, 0.05522, 1.866)
ob_light.lock_rotations_4d = False
ob_light.empty_display_type = 'ARROWS'
ob_light.color = (0.0, 0.0, 0.0, 0.0)
ob_light.lineart.crease_threshold = 0.0
ob_camera.location = (0.5792, -0.5194, 0.4026)
ob_camera.rotation_euler = (1.109, 0.0, 0.8149)
ob_camera.lock_rotations_4d = False
ob_camera.empty_display_type = 'ARROWS'
ob_camera.color = (0.0, 0.0, 0.0, 0.0)
ob_camera.display_type = 'WIRE'
ob_camera.lineart.crease_threshold = 0.0
ob_sphere.location = (0.0, 0.0, 0.0)

# ---- collection membership
col_collection.objects.link(ob_light)
col_collection.objects.link(ob_camera)
col_collection.objects.link(ob_sphere)

# ---- scene / render settings (as saved in the file)
scene.camera = ob_camera
scene.frame_start = 1; scene.frame_end = 250; scene.frame_set(1)
scene.render.engine = 'BLENDER_EEVEE_NEXT'
scene.cycles.use_denoising = False
scene.cycles.samples = 128
scene.cycles.sampling_pattern = 'TABULATED_SOBOL'
scene.cycles.use_adaptive_sampling = False
scene.cycles.use_light_tree = False
scene.view_settings.view_transform = 'Filmic'
bpy.context.view_layer.update()
